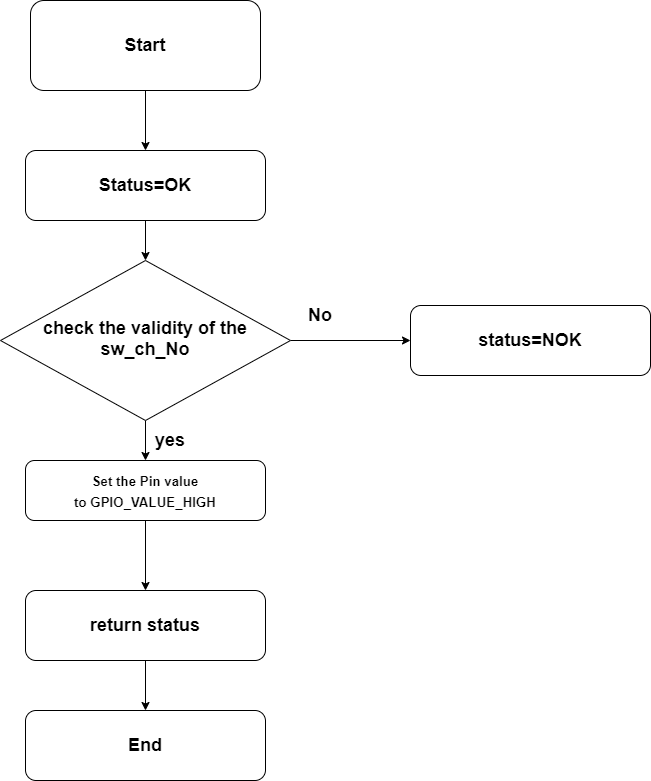

The diagram above was exported from draw.io. Its source (the exported page's mxGraphModel, read from the mxfile embedded in the PNG):
<mxGraphModel dx="1564" dy="1940" grid="1" gridSize="10" guides="1" tooltips="1" connect="1" arrows="1" fold="1" page="1" pageScale="1" pageWidth="850" pageHeight="1100" math="0" shadow="0">
  <root>
    <mxCell id="0" />
    <mxCell id="1" parent="0" />
    <mxCell id="iQo9YwDbS87kILhPDMfu-55" style="edgeStyle=orthogonalEdgeStyle;rounded=0;orthogonalLoop=1;jettySize=auto;html=1;exitX=0.5;exitY=1;exitDx=0;exitDy=0;entryX=0.5;entryY=0;entryDx=0;entryDy=0;fontColor=#FFFFFF;" edge="1" parent="1" source="iQo9YwDbS87kILhPDMfu-35" target="iQo9YwDbS87kILhPDMfu-54">
      <mxGeometry relative="1" as="geometry" />
    </mxCell>
    <mxCell id="iQo9YwDbS87kILhPDMfu-35" value="&lt;h2&gt;Start&lt;/h2&gt;" style="rounded=1;whiteSpace=wrap;html=1;fontSize=12;glass=0;strokeWidth=1;shadow=0;" vertex="1" parent="1">
      <mxGeometry x="200" y="-190" width="230" height="90" as="geometry" />
    </mxCell>
    <mxCell id="iQo9YwDbS87kILhPDMfu-27" style="edgeStyle=orthogonalEdgeStyle;rounded=0;orthogonalLoop=1;jettySize=auto;html=1;exitX=0.5;exitY=1;exitDx=0;exitDy=0;entryX=0.5;entryY=0;entryDx=0;entryDy=0;" edge="1" parent="1" source="iQo9YwDbS87kILhPDMfu-28" target="iQo9YwDbS87kILhPDMfu-32">
      <mxGeometry relative="1" as="geometry" />
    </mxCell>
    <mxCell id="iQo9YwDbS87kILhPDMfu-44" style="edgeStyle=orthogonalEdgeStyle;rounded=0;orthogonalLoop=1;jettySize=auto;html=1;exitX=1;exitY=0.5;exitDx=0;exitDy=0;entryX=0;entryY=0.5;entryDx=0;entryDy=0;fontColor=#FFFFFF;" edge="1" parent="1" source="iQo9YwDbS87kILhPDMfu-28" target="iQo9YwDbS87kILhPDMfu-40">
      <mxGeometry relative="1" as="geometry" />
    </mxCell>
    <mxCell id="iQo9YwDbS87kILhPDMfu-28" value="&lt;h2&gt;check the validity of the sw_ch_No&lt;/h2&gt;" style="rhombus;whiteSpace=wrap;html=1;shadow=0;fontFamily=Helvetica;fontSize=12;align=center;strokeWidth=1;spacing=6;spacingTop=-4;" vertex="1" parent="1">
      <mxGeometry x="170" y="70" width="290" height="160" as="geometry" />
    </mxCell>
    <mxCell id="iQo9YwDbS87kILhPDMfu-31" style="edgeStyle=orthogonalEdgeStyle;rounded=0;orthogonalLoop=1;jettySize=auto;html=1;exitX=0.5;exitY=1;exitDx=0;exitDy=0;entryX=0.5;entryY=0;entryDx=0;entryDy=0;" edge="1" parent="1" source="iQo9YwDbS87kILhPDMfu-32" target="iQo9YwDbS87kILhPDMfu-33">
      <mxGeometry relative="1" as="geometry" />
    </mxCell>
    <mxCell id="iQo9YwDbS87kILhPDMfu-32" value="&lt;h2&gt;&lt;span style=&quot;font-size: 10pt&quot;&gt;Set the Pin value&lt;br&gt;&lt;/span&gt;&lt;span style=&quot;font-size: 10pt&quot;&gt;&amp;nbsp;to GPIO_VALUE_HIGH&amp;nbsp;&lt;/span&gt;&lt;/h2&gt;" style="rounded=1;whiteSpace=wrap;html=1;fontSize=12;glass=0;strokeWidth=1;shadow=0;" vertex="1" parent="1">
      <mxGeometry x="195" y="270" width="240" height="60" as="geometry" />
    </mxCell>
    <mxCell id="iQo9YwDbS87kILhPDMfu-39" style="edgeStyle=orthogonalEdgeStyle;rounded=0;orthogonalLoop=1;jettySize=auto;html=1;exitX=0.5;exitY=1;exitDx=0;exitDy=0;entryX=0.5;entryY=0;entryDx=0;entryDy=0;fontColor=#FFFFFF;" edge="1" parent="1" source="iQo9YwDbS87kILhPDMfu-33" target="iQo9YwDbS87kILhPDMfu-38">
      <mxGeometry relative="1" as="geometry" />
    </mxCell>
    <mxCell id="iQo9YwDbS87kILhPDMfu-33" value="&lt;h2&gt;return status&lt;/h2&gt;" style="rounded=1;whiteSpace=wrap;html=1;fontSize=12;glass=0;strokeWidth=1;shadow=0;" vertex="1" parent="1">
      <mxGeometry x="195" y="400" width="240" height="70" as="geometry" />
    </mxCell>
    <mxCell id="iQo9YwDbS87kILhPDMfu-34" value="&lt;h2&gt;yes&lt;/h2&gt;" style="text;html=1;strokeColor=none;fillColor=none;align=center;verticalAlign=middle;whiteSpace=wrap;rounded=0;" vertex="1" parent="1">
      <mxGeometry x="320" y="240" width="40" height="20" as="geometry" />
    </mxCell>
    <mxCell id="iQo9YwDbS87kILhPDMfu-38" value="&lt;h2&gt;End&lt;/h2&gt;" style="rounded=1;whiteSpace=wrap;html=1;fontSize=12;glass=0;strokeWidth=1;shadow=0;" vertex="1" parent="1">
      <mxGeometry x="195" y="520" width="240" height="70" as="geometry" />
    </mxCell>
    <mxCell id="iQo9YwDbS87kILhPDMfu-40" value="&lt;h2&gt;status=NOK&lt;/h2&gt;" style="rounded=1;whiteSpace=wrap;html=1;fontSize=12;glass=0;strokeWidth=1;shadow=0;" vertex="1" parent="1">
      <mxGeometry x="580" y="115" width="240" height="70" as="geometry" />
    </mxCell>
    <mxCell id="iQo9YwDbS87kILhPDMfu-45" value="&lt;h2&gt;No&lt;/h2&gt;" style="text;html=1;strokeColor=none;fillColor=none;align=center;verticalAlign=middle;whiteSpace=wrap;rounded=0;" vertex="1" parent="1">
      <mxGeometry x="470" y="115" width="40" height="20" as="geometry" />
    </mxCell>
    <mxCell id="iQo9YwDbS87kILhPDMfu-56" value="" style="edgeStyle=orthogonalEdgeStyle;rounded=0;orthogonalLoop=1;jettySize=auto;html=1;fontColor=#FFFFFF;" edge="1" parent="1" source="iQo9YwDbS87kILhPDMfu-54" target="iQo9YwDbS87kILhPDMfu-28">
      <mxGeometry relative="1" as="geometry" />
    </mxCell>
    <mxCell id="iQo9YwDbS87kILhPDMfu-54" value="&lt;h2&gt;Status=OK&lt;/h2&gt;" style="rounded=1;whiteSpace=wrap;html=1;fontSize=12;glass=0;strokeWidth=1;shadow=0;" vertex="1" parent="1">
      <mxGeometry x="195" y="-40" width="240" height="70" as="geometry" />
    </mxCell>
    <mxCell id="iQo9YwDbS87kILhPDMfu-60" value="Text" style="text;html=1;align=center;verticalAlign=middle;resizable=0;points=[];autosize=1;fontColor=#FFFFFF;" vertex="1" parent="1">
      <mxGeometry x="557" y="318" width="40" height="20" as="geometry" />
    </mxCell>
  </root>
</mxGraphModel>